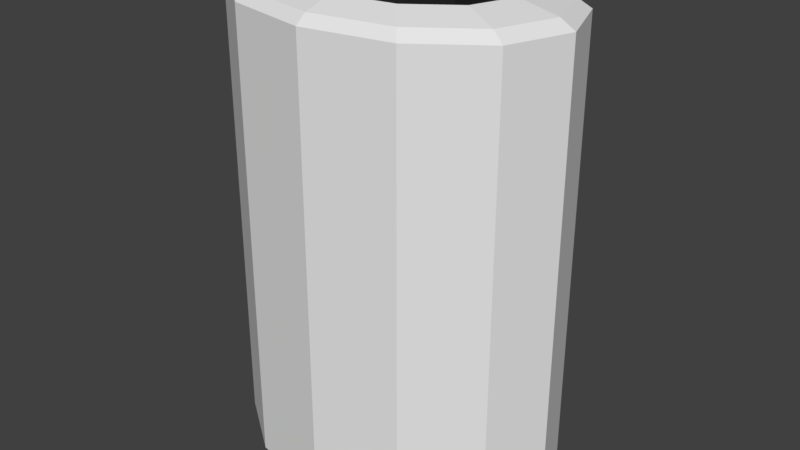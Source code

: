 # Source: dump_visual.blend  (saved by Blender 2.79.0; exported with 4.5.12 LTS)
import bpy
from mathutils import Matrix  # noqa: F401  (used for matrix-valued properties, if any)

bpy.ops.wm.read_factory_settings(use_empty=True)
scene = bpy.context.scene
scene.name = 'Scene'

# ---- collections
col_collection_1 = bpy.data.collections.new('Collection 1'); scene.collection.children.link(col_collection_1)

# ---- materials (node trees are filled in below, after node groups)
mat_material_001 = bpy.data.materials.new('Material.001')
mat_material_001.alpha_threshold = 0.0
mat_material_001.use_transparent_shadow = False
mat_material_001.diffuse_color = (0.02029, 0.02029, 0.02029, 1.0)
mat_material_001.specular_color = (0.004895, 0.004895, 0.004895)
mat_material_001.roughness = 0.5
mat_material = bpy.data.materials.new('Material')
mat_material.alpha_threshold = 0.0
mat_material.use_transparent_shadow = False
mat_material.diffuse_color = (0.7991, 0.7991, 0.7991, 1.0)
mat_material.roughness = 0.5

# ---- material node trees

# ---- world
world_world = bpy.data.worlds.new('World'); scene.world = world_world
world_world.color = (0.05088, 0.05088, 0.05088)
world_world.use_sun_shadow = False
world_world.sun_shadow_jitter_overblur = 0.0
world_world.cycles.sampling_method = 'MANUAL'

# ---- meshes
me_circle_001 = bpy.data.meshes.new('Circle.001')
me_circle_001.from_pydata([(9.688e-09, 0.6214, 1.96), (-0.3107, 0.5382, 1.96), (-0.5382, 0.3107, 1.96), (-0.6214, -8.159e-08, 1.96), (-0.5382, -0.3107, 1.96), (-0.3107, -0.5382, 1.96), (-8.415e-08, -0.6214, 1.96), (0.3107, -0.5382, 1.96), (0.5382, -0.3107, 1.96), (0.6214, -3.433e-07, 1.96), (0.5382, 0.3107, 1.96), (0.3107, 0.5382, 1.96), (9.688e-09, 0.6214, -1.501), (-0.3107, 0.5382, -1.501), (-0.5382, 0.3107, -1.501), (-0.6214, -8.159e-08, -1.501), (-0.5382, -0.3107, -1.501), (-0.3107, -0.5382, -1.501), (-8.415e-08, -0.6214, -1.501), (0.3107, -0.5382, -1.501), (0.5382, -0.3107, -1.501), (0.6214, -3.433e-07, -1.501), (0.5382, 0.3107, -1.501), (0.3107, 0.5382, -1.501), (3.778e-08, -1.322e-07, -1.557), (1.046e-08, 1.0, -1.8), (-0.5, 0.866, -1.8), (-0.866, 0.5, -1.8), (-1.0, -4.182e-08, -1.8), (-0.866, -0.5, -1.8), (-0.5, -0.866, -1.8), (-1.405e-07, -1.0, -1.8), (0.5, -0.866, -1.8), (0.866, -0.5, -1.8), (1.0, -4.63e-07, -1.8), (0.866, 0.5, -1.8), (0.5, 0.866, -1.8), (1.046e-08, 1.0, 1.869), (-0.5, 0.866, 1.869), (-0.866, 0.5, 1.869), (-1.0, -4.182e-08, 1.869), (-0.866, -0.5, 1.869), (-0.5, -0.866, 1.869), (-1.405e-07, -1.0, 1.869), (0.5, -0.866, 1.869), (0.866, -0.5, 1.869), (1.0, -4.63e-07, 1.869), (0.866, 0.5, 1.869), (0.5, 0.866, 1.869), (1.132e-08, 0.9135, 1.939), (-0.4567, 0.7911, 1.939), (-0.7911, 0.4567, 1.939), (-0.9135, -5.008e-08, 1.939), (-0.7911, -0.4567, 1.939), (-0.4567, -0.7911, 1.939), (-1.266e-07, -0.9135, 1.939), (0.4567, -0.7911, 1.939), (0.7911, -0.4567, 1.939), (0.9135, -4.348e-07, 1.939), (0.7911, 0.4567, 1.939), (0.4567, 0.7911, 1.939), (7.448e-09, 0.6889, 2.008), (-0.3444, 0.5966, 2.008), (-0.5966, 0.3444, 2.008), (-0.6889, -7.394e-08, 2.008), (-0.5966, -0.3444, 2.008), (-0.3444, -0.5966, 2.008), (-9.657e-08, -0.6889, 2.008), (0.3444, -0.5966, 2.008), (0.5966, -0.3444, 2.008), (0.6889, -3.641e-07, 2.008), (0.5966, 0.3444, 2.008), (0.3444, 0.5966, 2.008), (9.688e-09, 0.6214, 1.96), (-0.3107, 0.5382, 1.96), (-0.5382, 0.3107, 1.96), (-0.6214, -8.159e-08, 1.96), (-0.5382, -0.3107, 1.96), (-0.3107, -0.5382, 1.96), (-8.415e-08, -0.6214, 1.96), (0.3107, -0.5382, 1.96), (0.5382, -0.3107, 1.96), (0.6214, -3.433e-07, 1.96), (0.5382, 0.3107, 1.96), (0.3107, 0.5382, 1.96), (2.04e-08, -1.273e-07, -1.8), (3.53e-08, -1.471e-07, -1.665)], [], [(1, 13, 12, 0), (8, 20, 19, 7), (5, 17, 16, 4), (0, 12, 23, 11), (2, 14, 13, 1), (9, 21, 20, 8), (6, 18, 17, 5), (3, 15, 14, 2), (10, 22, 21, 9), (7, 19, 18, 6), (4, 16, 15, 3), (11, 23, 22, 10), (23, 24, 22), (13, 24, 12), (20, 24, 19), (17, 24, 16), (12, 24, 23), (14, 24, 13), (21, 24, 20), (18, 24, 17), (15, 24, 14), (22, 24, 21), (19, 24, 18), (16, 24, 15), (32, 44, 43, 31), (29, 41, 40, 28), (36, 48, 47, 35), (26, 38, 37, 25), (33, 45, 44, 32), (30, 42, 41, 29), (25, 37, 48, 36), (27, 39, 38, 26), (34, 46, 45, 33), (31, 43, 42, 30), (28, 40, 39, 27), (35, 47, 46, 34), (42, 54, 53, 41), (37, 49, 60, 48), (39, 51, 50, 38), (46, 58, 57, 45), (43, 55, 54, 42), (40, 52, 51, 39), (47, 59, 58, 46), (44, 56, 55, 43), (41, 53, 52, 40), (48, 60, 59, 47), (38, 50, 49, 37), (45, 57, 56, 44), (54, 66, 65, 53), (49, 61, 72, 60), (51, 63, 62, 50), (58, 70, 69, 57), (55, 67, 66, 54), (52, 64, 63, 51), (59, 71, 70, 58), (56, 68, 67, 55), (53, 65, 64, 52), (60, 72, 71, 59), (50, 62, 61, 49), (57, 69, 68, 56), (69, 81, 80, 68), (66, 78, 77, 65), (61, 73, 84, 72), (63, 75, 74, 62), (70, 82, 81, 69), (67, 79, 78, 66), (64, 76, 75, 63), (71, 83, 82, 70), (68, 80, 79, 67), (65, 77, 76, 64), (72, 84, 83, 71), (62, 74, 73, 61), (31, 85, 32), (28, 85, 29), (35, 85, 36), (25, 85, 26), (32, 85, 33), (29, 85, 30), (36, 85, 25), (26, 85, 27), (33, 85, 34), (30, 85, 31), (27, 85, 28), (34, 85, 35)])
me_circle_001.polygons.foreach_set('material_index', [0, 0, 0, 0, 0, 0, 0, 0, 0, 0, 0, 0, 0, 0, 0, 0, 0, 0, 0, 0, 0, 0, 0, 0, 1, 1, 1, 1, 1, 1, 1, 1, 1, 1, 1, 1, 1, 1, 1, 1, 1, 1, 1, 1, 1, 1, 1, 1, 1, 1, 1, 1, 1, 1, 1, 1, 1, 1, 1, 1, 1, 1, 1, 1, 1, 1, 1, 1, 1, 1, 1, 1, 1, 1, 1, 1, 1, 1, 1, 1, 1, 1, 1, 1])
me_circle_001.materials.append(mat_material_001)
me_circle_001.materials.append(mat_material)
me_circle_001.use_remesh_preserve_volume = False
me_circle_001.use_remesh_preserve_attributes = False
me_circle_001.use_mirror_vertex_groups = False
me_circle_001.update()

# ---- objects
ob_circle_001 = bpy.data.objects.new('Circle.001', me_circle_001)

# ---- transforms, parenting, visibility, modifiers, constraints
ob_circle_001.location = (-2.366e-07, -3.077e-08, -0.08141)
ob_circle_001.scale = (22.61, 16.31, 16.31)
ob_circle_001.lineart.crease_threshold = 0.0
_m = ob_circle_001.modifiers.new('Solidify', 'SOLIDIFY')
_m.use_rim_only = True
_m.nonmanifold_thickness_mode = 'FIXED'
_m.nonmanifold_merge_threshold = 0.0003

# ---- collection membership
col_collection_1.objects.link(ob_circle_001)

# ---- scene / render settings (as saved in the file)
scene.frame_start = 1; scene.frame_end = 250; scene.frame_set(1)
scene.render.engine = 'BLENDER_EEVEE_NEXT'
scene.render.resolution_percentage = 50
scene.render.dither_intensity = 0.0
scene.cycles.use_denoising = False
scene.cycles.samples = 128
scene.cycles.sampling_pattern = 'TABULATED_SOBOL'
scene.cycles.use_adaptive_sampling = False
scene.cycles.use_light_tree = False
scene.cycles.blur_glossy = 0.0
scene.cycles.sample_clamp_indirect = 0.0
scene.view_settings.view_transform = 'Standard'
scene.unit_settings.scale_length = 0.01
bpy.context.view_layer.update()

# ---- added for rendering (the .blend has no active camera and no usable light): camera, sun
cam_auto = bpy.data.cameras.new('AutoCamera')
cam_auto.lens = 50.0
cam_auto.sensor_width = 36.0
cam_auto.clip_end = 1355.2
ob_auto_camera = bpy.data.objects.new('AutoCamera', cam_auto)
scene.collection.objects.link(ob_auto_camera)
ob_auto_camera.location = (77.2196, -92.6635, 63.3937)
ob_auto_camera.rotation_euler = (1.09748, -7.21219e-08, 0.694738)
scene.camera = ob_auto_camera
light_auto_sun = bpy.data.lights.new('AutoSun', 'SUN')
light_auto_sun.energy = 3.0
light_auto_sun.angle = 0.0523599
ob_auto_sun = bpy.data.objects.new('AutoSun', light_auto_sun)
scene.collection.objects.link(ob_auto_sun)
ob_auto_sun.rotation_euler = (0.872665, 0.174533, 0.523599)
bpy.context.view_layer.update()

